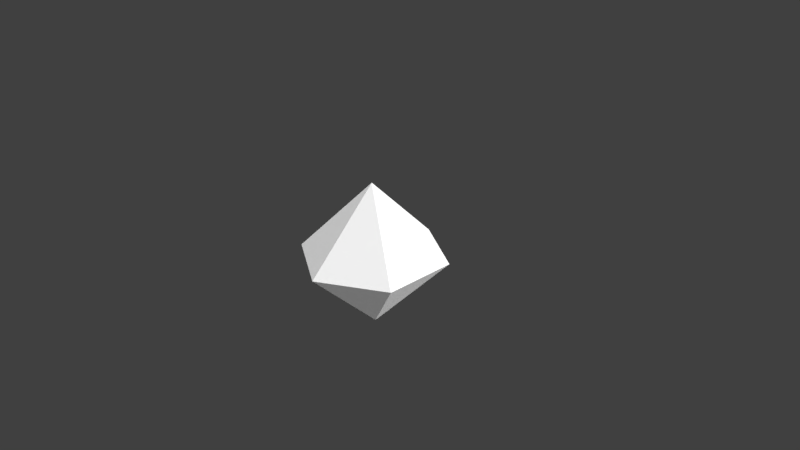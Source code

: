 # Source: Quartz_003.blend  (saved by Blender 2.77.0; exported with 4.5.12 LTS)
import bpy
from mathutils import Matrix  # noqa: F401  (used for matrix-valued properties, if any)

bpy.ops.wm.read_factory_settings(use_empty=True)
scene = bpy.context.scene
scene.name = 'Scene'

# ---- collections
col_collection_1 = bpy.data.collections.new('Collection 1'); scene.collection.children.link(col_collection_1)

# ---- materials (node trees are filled in below, after node groups)
mat_quartz003mat = bpy.data.materials.new('Quartz003Mat')
mat_quartz003mat.alpha_threshold = 0.0
mat_quartz003mat.roughness = 0.5

# ---- material node trees
mat_quartz003mat.use_nodes = True; mat_quartz003mat.node_tree.nodes.clear()
_N = mat_quartz003mat.node_tree.nodes; _L = mat_quartz003mat.node_tree.links
n0 = _N.new('ShaderNodeOutputMaterial'); n0.name = 'Material Output'; n0.location = (300, 300)
n1 = _N.new('ShaderNodeBsdfDiffuse'); n1.name = 'Diffuse BSDF'; n1.location = (10, 300)
n1.inputs[0].default_value = (1.0, 1.0, 1.0, 1.0)
_L.new(n1.outputs[0], n0.inputs[0])
n0.is_active_output = True

# ---- world
world_world = bpy.data.worlds.new('World'); scene.world = world_world
world_world.color = (0.05088, 0.05088, 0.05088)
world_world.use_sun_shadow = False
world_world.sun_shadow_jitter_overblur = 0.0
world_world.cycles.sampling_method = 'MANUAL'

# ---- cameras
cam_camera = bpy.data.cameras.new('Camera')
cam_camera.clip_end = 100.0
cam_camera.lens = 35.0
cam_camera.sensor_width = 32.0
cam_camera.sensor_height = 18.0
cam_camera.ortho_scale = 7.314
cam_camera.dof.focus_distance = 0.0

# ---- lights
light_lamp = bpy.data.lights.new('Lamp', 'SUN')
light_lamp.transmission_factor = 0.0
light_lamp.cutoff_distance = 30.0
light_lamp.angle = 2.214
light_lamp.energy = 4.0
light_lamp.shadow_buffer_clip_start = 1.001
light_lamp.shadow_soft_size = 2.0
light_lamp.shadow_cascade_max_distance = 1000.0

# ---- meshes
me_circle_001 = bpy.data.meshes.new('Circle.001')
me_circle_001.from_pydata([(6.623e-09, 0.0, 1.0), (0.0, 1.0, 0.0), (-0.866, 0.5, 0.0), (-0.866, -0.5, 0.0), (8.742e-08, -1.0, 0.0), (0.866, -0.5, 0.0), (0.866, 0.5, 0.0), (6.623e-09, 0.0, -1.0)], [], [(5, 6, 0), (3, 4, 0), (1, 2, 0), (6, 1, 0), (4, 5, 0), (2, 3, 0), (5, 7, 6), (3, 7, 4), (1, 7, 2), (6, 7, 1), (4, 7, 5), (2, 7, 3)])
me_circle_001.materials.append(mat_quartz003mat)
me_circle_001.use_remesh_preserve_volume = False
me_circle_001.use_remesh_preserve_attributes = False
me_circle_001.use_mirror_vertex_groups = False
me_circle_001.update()

# ---- objects
ob_quartz_003 = bpy.data.objects.new('Quartz_003', me_circle_001)
ob_lamp = bpy.data.objects.new('Lamp', light_lamp)
ob_camera = bpy.data.objects.new('Camera', cam_camera)

# ---- transforms, parenting, visibility, modifiers, constraints
ob_quartz_003.location = (0.0, 0.0, 0.0)
ob_quartz_003.lineart.crease_threshold = 0.0
ob_lamp.location = (4.076, 1.005, 5.904)
ob_lamp.rotation_euler = (0.6503, 0.05522, 1.866)
ob_lamp.lock_rotations_4d = False
ob_lamp.empty_display_type = 'ARROWS'
ob_lamp.color = (0.0, 0.0, 0.0, 0.0)
ob_lamp.lineart.crease_threshold = 0.0
ob_camera.location = (7.481, -6.508, 5.344)
ob_camera.rotation_euler = (1.109, 0.01082, 0.8149)
ob_camera.lock_rotations_4d = False
ob_camera.empty_display_type = 'ARROWS'
ob_camera.color = (0.0, 0.0, 0.0, 0.0)
ob_camera.display_type = 'WIRE'
ob_camera.lineart.crease_threshold = 0.0

# ---- collection membership
col_collection_1.objects.link(ob_quartz_003)
col_collection_1.objects.link(ob_lamp)
col_collection_1.objects.link(ob_camera)

# ---- scene / render settings (as saved in the file)
scene.camera = ob_camera
scene.frame_start = 1; scene.frame_end = 250; scene.frame_set(1)
scene.render.engine = 'CYCLES'
scene.render.resolution_percentage = 50
scene.render.dither_intensity = 0.0
scene.cycles.use_denoising = False
scene.cycles.samples = 128
scene.cycles.sampling_pattern = 'TABULATED_SOBOL'
scene.cycles.light_sampling_threshold = 0.0
scene.cycles.use_adaptive_sampling = False
scene.cycles.use_light_tree = False
scene.cycles.blur_glossy = 0.0
scene.cycles.sample_clamp_indirect = 0.0
scene.view_settings.view_transform = 'Standard'
bpy.context.view_layer.update()
